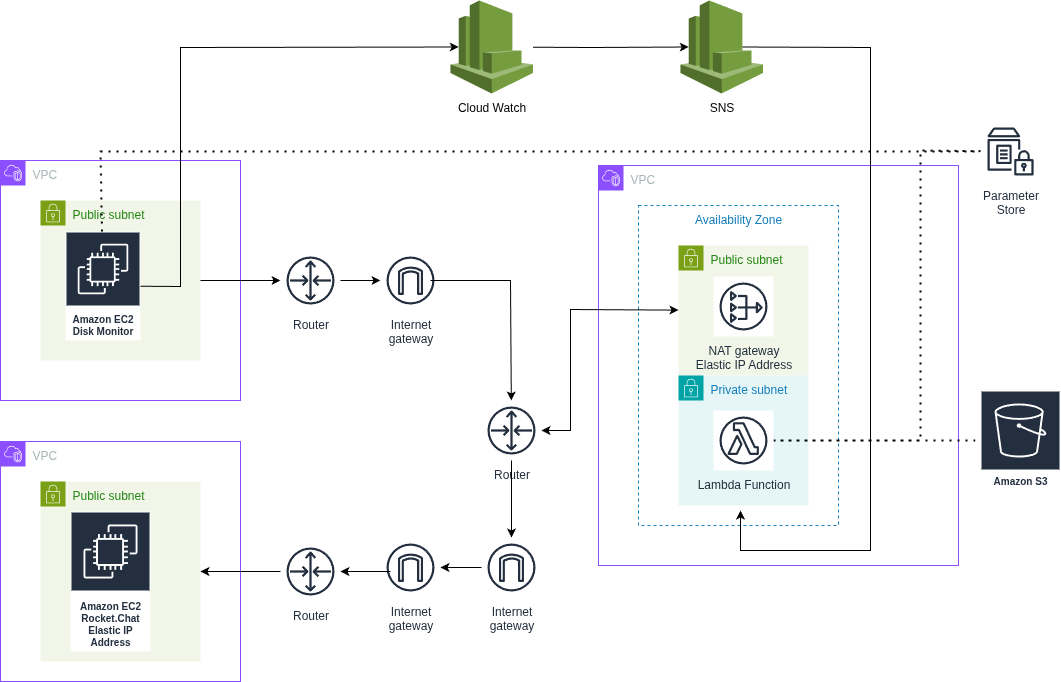

The diagram above was exported from draw.io. Its source (the exported page's mxGraphModel, read from the mxfile embedded in the PNG):
<mxGraphModel dx="2206" dy="1898" grid="1" gridSize="10" guides="1" tooltips="1" connect="1" arrows="1" fold="1" page="1" pageScale="1" pageWidth="850" pageHeight="1100" math="0" shadow="0">
  <root>
    <mxCell id="0" />
    <mxCell id="1" parent="0" />
    <mxCell id="5FQokv-0Rj6HTH9fuE0x-3" value="VPC" style="points=[[0,0],[0.25,0],[0.5,0],[0.75,0],[1,0],[1,0.25],[1,0.5],[1,0.75],[1,1],[0.75,1],[0.5,1],[0.25,1],[0,1],[0,0.75],[0,0.5],[0,0.25]];outlineConnect=0;gradientColor=none;html=1;whiteSpace=wrap;fontSize=12;fontStyle=0;container=1;pointerEvents=0;collapsible=0;recursiveResize=0;shape=mxgraph.aws4.group;grIcon=mxgraph.aws4.group_vpc2;strokeColor=#8C4FFF;fillColor=none;verticalAlign=top;align=left;spacingLeft=30;fontColor=#AAB7B8;dashed=0;" parent="1" vertex="1">
      <mxGeometry x="558" y="45" width="360" height="400" as="geometry" />
    </mxCell>
    <mxCell id="5FQokv-0Rj6HTH9fuE0x-14" value="Availability Zone" style="fillColor=none;strokeColor=#147EBA;dashed=1;verticalAlign=top;fontStyle=0;fontColor=#147EBA;whiteSpace=wrap;html=1;" parent="5FQokv-0Rj6HTH9fuE0x-3" vertex="1">
      <mxGeometry x="40" y="40" width="200" height="320" as="geometry" />
    </mxCell>
    <mxCell id="5FQokv-0Rj6HTH9fuE0x-7" value="Public subnet" style="points=[[0,0],[0.25,0],[0.5,0],[0.75,0],[1,0],[1,0.25],[1,0.5],[1,0.75],[1,1],[0.75,1],[0.5,1],[0.25,1],[0,1],[0,0.75],[0,0.5],[0,0.25]];outlineConnect=0;gradientColor=none;html=1;whiteSpace=wrap;fontSize=12;fontStyle=0;container=1;pointerEvents=0;collapsible=0;recursiveResize=0;shape=mxgraph.aws4.group;grIcon=mxgraph.aws4.group_security_group;grStroke=0;strokeColor=#7AA116;fillColor=#F2F6E8;verticalAlign=top;align=left;spacingLeft=30;fontColor=#248814;dashed=0;" parent="5FQokv-0Rj6HTH9fuE0x-3" vertex="1">
      <mxGeometry x="80" y="80" width="130" height="130" as="geometry" />
    </mxCell>
    <mxCell id="5FQokv-0Rj6HTH9fuE0x-13" value="NAT gateway&lt;div&gt;Elastic IP Address&lt;/div&gt;" style="sketch=0;outlineConnect=0;fontColor=#232F3E;gradientColor=none;strokeColor=#232F3E;fillColor=#ffffff;dashed=0;verticalLabelPosition=bottom;verticalAlign=top;align=center;html=1;fontSize=12;fontStyle=0;aspect=fixed;shape=mxgraph.aws4.resourceIcon;resIcon=mxgraph.aws4.nat_gateway;" parent="5FQokv-0Rj6HTH9fuE0x-7" vertex="1">
      <mxGeometry x="35" y="31" width="60" height="60" as="geometry" />
    </mxCell>
    <mxCell id="5FQokv-0Rj6HTH9fuE0x-6" value="Private subnet" style="points=[[0,0],[0.25,0],[0.5,0],[0.75,0],[1,0],[1,0.25],[1,0.5],[1,0.75],[1,1],[0.75,1],[0.5,1],[0.25,1],[0,1],[0,0.75],[0,0.5],[0,0.25]];outlineConnect=0;gradientColor=none;html=1;whiteSpace=wrap;fontSize=12;fontStyle=0;container=1;pointerEvents=0;collapsible=0;recursiveResize=0;shape=mxgraph.aws4.group;grIcon=mxgraph.aws4.group_security_group;grStroke=0;strokeColor=#00A4A6;fillColor=#E6F6F7;verticalAlign=top;align=left;spacingLeft=30;fontColor=#147EBA;dashed=0;" parent="5FQokv-0Rj6HTH9fuE0x-3" vertex="1">
      <mxGeometry x="80" y="210" width="130" height="130" as="geometry" />
    </mxCell>
    <mxCell id="5FQokv-0Rj6HTH9fuE0x-11" value="Lambda Function" style="sketch=0;outlineConnect=0;fontColor=#232F3E;gradientColor=none;strokeColor=#232F3E;fillColor=#ffffff;dashed=0;verticalLabelPosition=bottom;verticalAlign=top;align=center;html=1;fontSize=12;fontStyle=0;aspect=fixed;shape=mxgraph.aws4.resourceIcon;resIcon=mxgraph.aws4.lambda_function;" parent="5FQokv-0Rj6HTH9fuE0x-3" vertex="1">
      <mxGeometry x="115" y="245" width="60" height="60" as="geometry" />
    </mxCell>
    <mxCell id="5FQokv-0Rj6HTH9fuE0x-4" value="VPC" style="points=[[0,0],[0.25,0],[0.5,0],[0.75,0],[1,0],[1,0.25],[1,0.5],[1,0.75],[1,1],[0.75,1],[0.5,1],[0.25,1],[0,1],[0,0.75],[0,0.5],[0,0.25]];outlineConnect=0;gradientColor=none;html=1;whiteSpace=wrap;fontSize=12;fontStyle=0;container=1;pointerEvents=0;collapsible=0;recursiveResize=0;shape=mxgraph.aws4.group;grIcon=mxgraph.aws4.group_vpc2;strokeColor=#8C4FFF;fillColor=none;verticalAlign=top;align=left;spacingLeft=30;fontColor=#AAB7B8;dashed=0;" parent="1" vertex="1">
      <mxGeometry x="-40" y="321" width="240" height="240" as="geometry" />
    </mxCell>
    <mxCell id="5FQokv-0Rj6HTH9fuE0x-8" value="Public subnet" style="points=[[0,0],[0.25,0],[0.5,0],[0.75,0],[1,0],[1,0.25],[1,0.5],[1,0.75],[1,1],[0.75,1],[0.5,1],[0.25,1],[0,1],[0,0.75],[0,0.5],[0,0.25]];outlineConnect=0;gradientColor=none;html=1;whiteSpace=wrap;fontSize=12;fontStyle=0;container=1;pointerEvents=0;collapsible=0;recursiveResize=0;shape=mxgraph.aws4.group;grIcon=mxgraph.aws4.group_security_group;grStroke=0;strokeColor=#7AA116;fillColor=#F2F6E8;verticalAlign=top;align=left;spacingLeft=30;fontColor=#248814;dashed=0;" parent="5FQokv-0Rj6HTH9fuE0x-4" vertex="1">
      <mxGeometry x="40" y="40" width="160" height="180" as="geometry" />
    </mxCell>
    <mxCell id="5FQokv-0Rj6HTH9fuE0x-17" value="Amazon EC2&lt;div&gt;Rocket.Chat&lt;/div&gt;&lt;div&gt;Elastic IP Address&lt;/div&gt;" style="sketch=0;outlineConnect=0;fontColor=#232F3E;gradientColor=none;strokeColor=#ffffff;fillColor=#232F3E;dashed=0;verticalLabelPosition=middle;verticalAlign=bottom;align=center;html=1;whiteSpace=wrap;fontSize=10;fontStyle=1;spacing=3;shape=mxgraph.aws4.productIcon;prIcon=mxgraph.aws4.ec2;" parent="5FQokv-0Rj6HTH9fuE0x-8" vertex="1">
      <mxGeometry x="30" y="30" width="80" height="140" as="geometry" />
    </mxCell>
    <mxCell id="5FQokv-0Rj6HTH9fuE0x-5" value="VPC" style="points=[[0,0],[0.25,0],[0.5,0],[0.75,0],[1,0],[1,0.25],[1,0.5],[1,0.75],[1,1],[0.75,1],[0.5,1],[0.25,1],[0,1],[0,0.75],[0,0.5],[0,0.25]];outlineConnect=0;gradientColor=none;html=1;whiteSpace=wrap;fontSize=12;fontStyle=0;container=1;pointerEvents=0;collapsible=0;recursiveResize=0;shape=mxgraph.aws4.group;grIcon=mxgraph.aws4.group_vpc2;strokeColor=#8C4FFF;fillColor=none;verticalAlign=top;align=left;spacingLeft=30;fontColor=#AAB7B8;dashed=0;" parent="1" vertex="1">
      <mxGeometry x="-40" y="40" width="240" height="240" as="geometry" />
    </mxCell>
    <mxCell id="5FQokv-0Rj6HTH9fuE0x-9" value="Public subnet" style="points=[[0,0],[0.25,0],[0.5,0],[0.75,0],[1,0],[1,0.25],[1,0.5],[1,0.75],[1,1],[0.75,1],[0.5,1],[0.25,1],[0,1],[0,0.75],[0,0.5],[0,0.25]];outlineConnect=0;gradientColor=none;html=1;whiteSpace=wrap;fontSize=12;fontStyle=0;container=1;pointerEvents=0;collapsible=0;recursiveResize=0;shape=mxgraph.aws4.group;grIcon=mxgraph.aws4.group_security_group;grStroke=0;strokeColor=#7AA116;fillColor=#F2F6E8;verticalAlign=top;align=left;spacingLeft=30;fontColor=#248814;dashed=0;" parent="5FQokv-0Rj6HTH9fuE0x-5" vertex="1">
      <mxGeometry x="40" y="40" width="160" height="160" as="geometry" />
    </mxCell>
    <mxCell id="5FQokv-0Rj6HTH9fuE0x-18" value="Amazon EC2&lt;div&gt;Disk Monitor&lt;/div&gt;" style="sketch=0;outlineConnect=0;fontColor=#232F3E;gradientColor=none;strokeColor=#ffffff;fillColor=#232F3E;dashed=0;verticalLabelPosition=middle;verticalAlign=bottom;align=center;html=1;whiteSpace=wrap;fontSize=10;fontStyle=1;spacing=3;shape=mxgraph.aws4.productIcon;prIcon=mxgraph.aws4.ec2;" parent="5FQokv-0Rj6HTH9fuE0x-9" vertex="1">
      <mxGeometry x="25" y="31" width="75" height="109" as="geometry" />
    </mxCell>
    <mxCell id="5FQokv-0Rj6HTH9fuE0x-12" value="Internet&#10;gateway" style="sketch=0;outlineConnect=0;fontColor=#232F3E;gradientColor=none;strokeColor=#232F3E;fillColor=#ffffff;dashed=0;verticalLabelPosition=bottom;verticalAlign=top;align=center;html=1;fontSize=12;fontStyle=0;aspect=fixed;shape=mxgraph.aws4.resourceIcon;resIcon=mxgraph.aws4.internet_gateway;" parent="1" vertex="1">
      <mxGeometry x="340" y="417" width="60" height="60" as="geometry" />
    </mxCell>
    <mxCell id="5FQokv-0Rj6HTH9fuE0x-16" value="Router" style="sketch=0;outlineConnect=0;fontColor=#232F3E;gradientColor=none;strokeColor=#232F3E;fillColor=#ffffff;dashed=0;verticalLabelPosition=bottom;verticalAlign=top;align=center;html=1;fontSize=12;fontStyle=0;aspect=fixed;shape=mxgraph.aws4.resourceIcon;resIcon=mxgraph.aws4.router;" parent="1" vertex="1">
      <mxGeometry x="441" y="280" width="60" height="60" as="geometry" />
    </mxCell>
    <mxCell id="5FQokv-0Rj6HTH9fuE0x-19" value="Internet&#10;gateway" style="sketch=0;outlineConnect=0;fontColor=#232F3E;gradientColor=none;strokeColor=#232F3E;fillColor=#ffffff;dashed=0;verticalLabelPosition=bottom;verticalAlign=top;align=center;html=1;fontSize=12;fontStyle=0;aspect=fixed;shape=mxgraph.aws4.resourceIcon;resIcon=mxgraph.aws4.internet_gateway;" parent="1" vertex="1">
      <mxGeometry x="340" y="130" width="60" height="60" as="geometry" />
    </mxCell>
    <mxCell id="5FQokv-0Rj6HTH9fuE0x-20" value="Router" style="sketch=0;outlineConnect=0;fontColor=#232F3E;gradientColor=none;strokeColor=#232F3E;fillColor=#ffffff;dashed=0;verticalLabelPosition=bottom;verticalAlign=top;align=center;html=1;fontSize=12;fontStyle=0;aspect=fixed;shape=mxgraph.aws4.resourceIcon;resIcon=mxgraph.aws4.router;" parent="1" vertex="1">
      <mxGeometry x="240" y="130" width="60" height="60" as="geometry" />
    </mxCell>
    <mxCell id="5FQokv-0Rj6HTH9fuE0x-21" value="Router" style="sketch=0;outlineConnect=0;fontColor=#232F3E;gradientColor=none;strokeColor=#232F3E;fillColor=#ffffff;dashed=0;verticalLabelPosition=bottom;verticalAlign=top;align=center;html=1;fontSize=12;fontStyle=0;aspect=fixed;shape=mxgraph.aws4.resourceIcon;resIcon=mxgraph.aws4.router;" parent="1" vertex="1">
      <mxGeometry x="240" y="421" width="60" height="60" as="geometry" />
    </mxCell>
    <mxCell id="5FQokv-0Rj6HTH9fuE0x-22" value="Internet&#10;gateway" style="sketch=0;outlineConnect=0;fontColor=#232F3E;gradientColor=none;strokeColor=#232F3E;fillColor=#ffffff;dashed=0;verticalLabelPosition=bottom;verticalAlign=top;align=center;html=1;fontSize=12;fontStyle=0;aspect=fixed;shape=mxgraph.aws4.resourceIcon;resIcon=mxgraph.aws4.internet_gateway;" parent="1" vertex="1">
      <mxGeometry x="441" y="417" width="60" height="60" as="geometry" />
    </mxCell>
    <mxCell id="5FQokv-0Rj6HTH9fuE0x-23" value="" style="endArrow=classic;html=1;rounded=0;" parent="1" source="5FQokv-0Rj6HTH9fuE0x-22" target="5FQokv-0Rj6HTH9fuE0x-12" edge="1">
      <mxGeometry width="50" height="50" relative="1" as="geometry">
        <mxPoint x="550" y="331" as="sourcePoint" />
        <mxPoint x="450" y="371" as="targetPoint" />
      </mxGeometry>
    </mxCell>
    <mxCell id="5FQokv-0Rj6HTH9fuE0x-24" value="" style="endArrow=classic;html=1;rounded=0;" parent="1" source="5FQokv-0Rj6HTH9fuE0x-16" target="5FQokv-0Rj6HTH9fuE0x-22" edge="1">
      <mxGeometry width="50" height="50" relative="1" as="geometry">
        <mxPoint x="948" y="610" as="sourcePoint" />
        <mxPoint x="708" y="610" as="targetPoint" />
      </mxGeometry>
    </mxCell>
    <mxCell id="5FQokv-0Rj6HTH9fuE0x-27" value="" style="endArrow=classic;html=1;rounded=0;exitX=0.167;exitY=0.567;exitDx=0;exitDy=0;exitPerimeter=0;" parent="1" source="5FQokv-0Rj6HTH9fuE0x-12" target="5FQokv-0Rj6HTH9fuE0x-21" edge="1">
      <mxGeometry width="50" height="50" relative="1" as="geometry">
        <mxPoint x="541" y="481" as="sourcePoint" />
        <mxPoint x="480" y="481" as="targetPoint" />
      </mxGeometry>
    </mxCell>
    <mxCell id="5FQokv-0Rj6HTH9fuE0x-28" value="" style="endArrow=classic;html=1;rounded=0;" parent="1" source="5FQokv-0Rj6HTH9fuE0x-21" target="5FQokv-0Rj6HTH9fuE0x-8" edge="1">
      <mxGeometry width="50" height="50" relative="1" as="geometry">
        <mxPoint x="221" y="440.5" as="sourcePoint" />
        <mxPoint x="160" y="440.5" as="targetPoint" />
      </mxGeometry>
    </mxCell>
    <mxCell id="5FQokv-0Rj6HTH9fuE0x-29" value="" style="endArrow=classic;html=1;rounded=0;exitX=1;exitY=0.5;exitDx=0;exitDy=0;" parent="1" source="5FQokv-0Rj6HTH9fuE0x-9" target="5FQokv-0Rj6HTH9fuE0x-20" edge="1">
      <mxGeometry width="50" height="50" relative="1" as="geometry">
        <mxPoint x="260" y="240" as="sourcePoint" />
        <mxPoint x="260" y="396" as="targetPoint" />
      </mxGeometry>
    </mxCell>
    <mxCell id="5FQokv-0Rj6HTH9fuE0x-31" value="" style="endArrow=classic;html=1;rounded=0;" parent="1" target="5FQokv-0Rj6HTH9fuE0x-16" edge="1">
      <mxGeometry width="50" height="50" relative="1" as="geometry">
        <mxPoint x="390" y="160" as="sourcePoint" />
        <mxPoint x="550" y="120" as="targetPoint" />
        <Array as="points">
          <mxPoint x="470" y="160" />
        </Array>
      </mxGeometry>
    </mxCell>
    <mxCell id="5FQokv-0Rj6HTH9fuE0x-32" value="" style="endArrow=classic;html=1;rounded=0;" parent="1" source="5FQokv-0Rj6HTH9fuE0x-20" target="5FQokv-0Rj6HTH9fuE0x-19" edge="1">
      <mxGeometry width="50" height="50" relative="1" as="geometry">
        <mxPoint x="470" y="230" as="sourcePoint" />
        <mxPoint x="551" y="350" as="targetPoint" />
        <Array as="points" />
      </mxGeometry>
    </mxCell>
    <mxCell id="5FQokv-0Rj6HTH9fuE0x-34" value="" style="endArrow=classic;startArrow=classic;html=1;rounded=0;" parent="1" source="5FQokv-0Rj6HTH9fuE0x-16" target="5FQokv-0Rj6HTH9fuE0x-7" edge="1">
      <mxGeometry width="50" height="50" relative="1" as="geometry">
        <mxPoint x="550" y="410" as="sourcePoint" />
        <mxPoint x="590" y="189" as="targetPoint" />
        <Array as="points">
          <mxPoint x="530" y="310" />
          <mxPoint x="530" y="189" />
        </Array>
      </mxGeometry>
    </mxCell>
    <mxCell id="5FQokv-0Rj6HTH9fuE0x-35" value="Parameter&#10;Store" style="sketch=0;outlineConnect=0;fontColor=#232F3E;gradientColor=none;strokeColor=#232F3E;fillColor=#ffffff;dashed=0;verticalLabelPosition=bottom;verticalAlign=top;align=center;html=1;fontSize=12;fontStyle=0;aspect=fixed;shape=mxgraph.aws4.resourceIcon;resIcon=mxgraph.aws4.parameter_store;" parent="1" vertex="1">
      <mxGeometry x="940" y="1" width="60" height="60" as="geometry" />
    </mxCell>
    <mxCell id="5FQokv-0Rj6HTH9fuE0x-36" value="Amazon S3" style="sketch=0;outlineConnect=0;fontColor=#232F3E;gradientColor=none;strokeColor=#ffffff;fillColor=#232F3E;dashed=0;verticalLabelPosition=middle;verticalAlign=bottom;align=center;html=1;whiteSpace=wrap;fontSize=10;fontStyle=1;spacing=3;shape=mxgraph.aws4.productIcon;prIcon=mxgraph.aws4.s3;" parent="1" vertex="1">
      <mxGeometry x="940" y="270" width="80" height="100" as="geometry" />
    </mxCell>
    <mxCell id="5FQokv-0Rj6HTH9fuE0x-37" value="" style="endArrow=none;dashed=1;html=1;dashPattern=1 3;strokeWidth=2;rounded=0;" parent="1" source="5FQokv-0Rj6HTH9fuE0x-11" target="5FQokv-0Rj6HTH9fuE0x-36" edge="1">
      <mxGeometry width="50" height="50" relative="1" as="geometry">
        <mxPoint x="550" y="410" as="sourcePoint" />
        <mxPoint x="600" y="360" as="targetPoint" />
      </mxGeometry>
    </mxCell>
    <mxCell id="5FQokv-0Rj6HTH9fuE0x-38" value="" style="endArrow=none;dashed=1;html=1;dashPattern=1 3;strokeWidth=2;rounded=0;" parent="1" target="5FQokv-0Rj6HTH9fuE0x-35" edge="1">
      <mxGeometry width="50" height="50" relative="1" as="geometry">
        <mxPoint x="740" y="320" as="sourcePoint" />
        <mxPoint x="1107" y="244.5" as="targetPoint" />
        <Array as="points">
          <mxPoint x="880" y="320" />
          <mxPoint x="880" y="30" />
        </Array>
      </mxGeometry>
    </mxCell>
    <mxCell id="5FQokv-0Rj6HTH9fuE0x-39" value="" style="endArrow=none;dashed=1;html=1;dashPattern=1 3;strokeWidth=2;rounded=0;" parent="1" source="5FQokv-0Rj6HTH9fuE0x-18" target="5FQokv-0Rj6HTH9fuE0x-35" edge="1">
      <mxGeometry width="50" height="50" relative="1" as="geometry">
        <mxPoint x="550" y="200" as="sourcePoint" />
        <mxPoint x="600" y="150" as="targetPoint" />
        <Array as="points">
          <mxPoint x="60" y="31" />
        </Array>
      </mxGeometry>
    </mxCell>
    <mxCell id="5FQokv-0Rj6HTH9fuE0x-40" value="Cloud Watch" style="outlineConnect=0;dashed=0;verticalLabelPosition=bottom;verticalAlign=top;align=center;html=1;shape=mxgraph.aws3.cloudwatch;fillColor=#759C3E;gradientColor=none;" parent="1" vertex="1">
      <mxGeometry x="410" y="-120" width="82.5" height="93" as="geometry" />
    </mxCell>
    <mxCell id="5FQokv-0Rj6HTH9fuE0x-42" value="" style="endArrow=classic;html=1;rounded=0;entryX=0.1;entryY=0.5;entryDx=0;entryDy=0;entryPerimeter=0;" parent="1" source="5FQokv-0Rj6HTH9fuE0x-18" target="5FQokv-0Rj6HTH9fuE0x-40" edge="1">
      <mxGeometry width="50" height="50" relative="1" as="geometry">
        <mxPoint x="820" y="313" as="sourcePoint" />
        <mxPoint x="580" y="-80" as="targetPoint" />
        <Array as="points">
          <mxPoint x="140" y="166" />
          <mxPoint x="140" y="-40" />
          <mxPoint x="140" y="-73" />
        </Array>
      </mxGeometry>
    </mxCell>
    <mxCell id="i9XjG9wHDba-T86wgupU-1" value="SNS&lt;div&gt;&lt;br&gt;&lt;/div&gt;" style="outlineConnect=0;dashed=0;verticalLabelPosition=bottom;verticalAlign=top;align=center;html=1;shape=mxgraph.aws3.cloudwatch;fillColor=#759C3E;gradientColor=none;" parent="1" vertex="1">
      <mxGeometry x="640" y="-120" width="82.5" height="93" as="geometry" />
    </mxCell>
    <mxCell id="i9XjG9wHDba-T86wgupU-2" value="" style="endArrow=classic;html=1;rounded=0;entryX=0.1;entryY=0.5;entryDx=0;entryDy=0;entryPerimeter=0;" parent="1" source="5FQokv-0Rj6HTH9fuE0x-40" target="i9XjG9wHDba-T86wgupU-1" edge="1">
      <mxGeometry width="50" height="50" relative="1" as="geometry">
        <mxPoint x="743" y="270" as="sourcePoint" />
        <mxPoint x="700" y="-123" as="targetPoint" />
        <Array as="points">
          <mxPoint x="550" y="-73" />
        </Array>
      </mxGeometry>
    </mxCell>
    <mxCell id="i9XjG9wHDba-T86wgupU-3" value="" style="endArrow=classic;html=1;rounded=0;exitX=0.75;exitY=0.5;exitDx=0;exitDy=0;exitPerimeter=0;" parent="1" source="i9XjG9wHDba-T86wgupU-1" edge="1">
      <mxGeometry width="50" height="50" relative="1" as="geometry">
        <mxPoint x="820" y="-100" as="sourcePoint" />
        <mxPoint x="700" y="390" as="targetPoint" />
        <Array as="points">
          <mxPoint x="830" y="-73" />
          <mxPoint x="830" y="320" />
          <mxPoint x="830" y="430" />
          <mxPoint x="700" y="430" />
        </Array>
      </mxGeometry>
    </mxCell>
  </root>
</mxGraphModel>